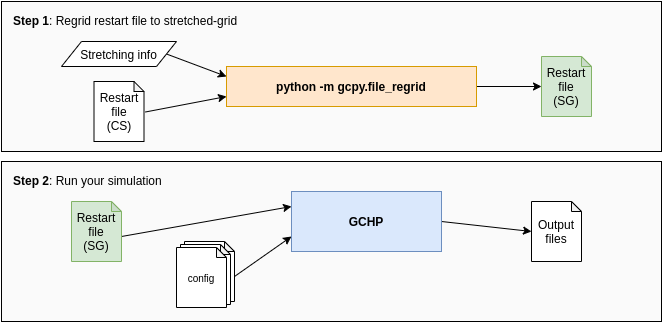

The diagram above was exported from draw.io. Its source (the exported page's mxGraphModel, read from the mxfile embedded in the PNG):
<mxGraphModel dx="934" dy="492" grid="1" gridSize="10" guides="1" tooltips="1" connect="1" arrows="1" fold="1" page="1" pageScale="1" pageWidth="850" pageHeight="1100" math="0" shadow="0">
  <root>
    <mxCell id="0" />
    <mxCell id="1" parent="0" />
    <mxCell id="efDW4wy7TEczSYx9rutQ-1" value="" style="rounded=0;whiteSpace=wrap;html=1;align=left;fillColor=#FAFAFA;" vertex="1" parent="1">
      <mxGeometry x="60" y="250" width="660" height="160" as="geometry" />
    </mxCell>
    <mxCell id="efDW4wy7TEczSYx9rutQ-2" value="&lt;b&gt;Step 2&lt;/b&gt;: Run your simulation" style="text;html=1;strokeColor=none;fillColor=none;align=left;verticalAlign=middle;whiteSpace=wrap;rounded=0;" vertex="1" parent="1">
      <mxGeometry x="70" y="260" width="160" height="17.142857142857142" as="geometry" />
    </mxCell>
    <mxCell id="efDW4wy7TEczSYx9rutQ-5" style="edgeStyle=none;rounded=0;orthogonalLoop=1;jettySize=auto;html=1;exitX=1;exitY=0.5;exitDx=0;exitDy=0;entryX=0;entryY=0.5;entryDx=0;entryDy=0;entryPerimeter=0;startArrow=none;startFill=0;endArrow=classic;endFill=1;" edge="1" parent="1" source="efDW4wy7TEczSYx9rutQ-6" target="efDW4wy7TEczSYx9rutQ-14">
      <mxGeometry relative="1" as="geometry" />
    </mxCell>
    <mxCell id="efDW4wy7TEczSYx9rutQ-6" value="GCHP" style="rounded=0;whiteSpace=wrap;html=1;fillColor=#dae8fc;strokeColor=#6c8ebf;fontStyle=1" vertex="1" parent="1">
      <mxGeometry x="350" y="280" width="150" height="60" as="geometry" />
    </mxCell>
    <mxCell id="efDW4wy7TEczSYx9rutQ-7" value="" style="group" vertex="1" connectable="0" parent="1">
      <mxGeometry x="235" y="330" width="58" height="66" as="geometry" />
    </mxCell>
    <mxCell id="efDW4wy7TEczSYx9rutQ-8" value="" style="shape=note;whiteSpace=wrap;html=1;backgroundOutline=1;darkOpacity=0.05;size=10;" vertex="1" parent="efDW4wy7TEczSYx9rutQ-7">
      <mxGeometry x="8" width="50" height="60" as="geometry" />
    </mxCell>
    <mxCell id="efDW4wy7TEczSYx9rutQ-9" value="" style="shape=note;whiteSpace=wrap;html=1;backgroundOutline=1;darkOpacity=0.05;size=10;" vertex="1" parent="efDW4wy7TEczSYx9rutQ-7">
      <mxGeometry x="4" y="3" width="50" height="60" as="geometry" />
    </mxCell>
    <mxCell id="efDW4wy7TEczSYx9rutQ-10" value="&lt;font style=&quot;font-size: 10px&quot;&gt;config&lt;br&gt;&lt;/font&gt;" style="shape=note;whiteSpace=wrap;html=1;backgroundOutline=1;darkOpacity=0.05;size=10;" vertex="1" parent="efDW4wy7TEczSYx9rutQ-7">
      <mxGeometry y="6" width="50" height="60" as="geometry" />
    </mxCell>
    <mxCell id="efDW4wy7TEczSYx9rutQ-11" style="edgeStyle=none;rounded=0;orthogonalLoop=1;jettySize=auto;html=1;exitX=0;exitY=0;exitDx=50;exitDy=35;exitPerimeter=0;entryX=0;entryY=0.25;entryDx=0;entryDy=0;startArrow=none;startFill=0;endArrow=classic;endFill=1;" edge="1" parent="1" source="efDW4wy7TEczSYx9rutQ-26" target="efDW4wy7TEczSYx9rutQ-6">
      <mxGeometry relative="1" as="geometry">
        <mxPoint x="290" y="295" as="sourcePoint" />
      </mxGeometry>
    </mxCell>
    <mxCell id="efDW4wy7TEczSYx9rutQ-13" style="edgeStyle=none;rounded=0;orthogonalLoop=1;jettySize=auto;html=1;exitX=0;exitY=0;exitDx=50;exitDy=35;exitPerimeter=0;entryX=0;entryY=0.75;entryDx=0;entryDy=0;startArrow=none;startFill=0;endArrow=classic;endFill=1;" edge="1" parent="1" source="efDW4wy7TEczSYx9rutQ-8" target="efDW4wy7TEczSYx9rutQ-6">
      <mxGeometry relative="1" as="geometry" />
    </mxCell>
    <mxCell id="efDW4wy7TEczSYx9rutQ-14" value="Output&lt;br&gt;files" style="shape=note;whiteSpace=wrap;html=1;backgroundOutline=1;darkOpacity=0.05;size=10;" vertex="1" parent="1">
      <mxGeometry x="590" y="290" width="50" height="60" as="geometry" />
    </mxCell>
    <mxCell id="efDW4wy7TEczSYx9rutQ-15" value="" style="rounded=0;whiteSpace=wrap;html=1;align=left;fillColor=#FAFAFA;" vertex="1" parent="1">
      <mxGeometry x="60" y="90" width="660" height="150" as="geometry" />
    </mxCell>
    <mxCell id="efDW4wy7TEczSYx9rutQ-16" value="&lt;b&gt;Step 1&lt;/b&gt;: Regrid restart file to stretched-grid" style="text;html=1;strokeColor=none;fillColor=none;align=left;verticalAlign=middle;whiteSpace=wrap;rounded=0;" vertex="1" parent="1">
      <mxGeometry x="70" y="100" width="230" height="17.14" as="geometry" />
    </mxCell>
    <mxCell id="efDW4wy7TEczSYx9rutQ-20" style="edgeStyle=none;rounded=0;orthogonalLoop=1;jettySize=auto;html=1;exitX=0;exitY=0.75;exitDx=0;exitDy=0;entryX=1.03;entryY=0.508;entryDx=0;entryDy=0;entryPerimeter=0;endArrow=none;endFill=0;startArrow=classic;startFill=1;" edge="1" parent="1" source="efDW4wy7TEczSYx9rutQ-17" target="efDW4wy7TEczSYx9rutQ-18">
      <mxGeometry relative="1" as="geometry">
        <mxPoint x="170" y="160" as="targetPoint" />
      </mxGeometry>
    </mxCell>
    <mxCell id="efDW4wy7TEczSYx9rutQ-25" style="edgeStyle=none;rounded=0;orthogonalLoop=1;jettySize=auto;html=1;exitX=1;exitY=0.5;exitDx=0;exitDy=0;entryX=0;entryY=0.5;entryDx=0;entryDy=0;entryPerimeter=0;startArrow=none;startFill=0;endArrow=classic;endFill=1;" edge="1" parent="1" source="efDW4wy7TEczSYx9rutQ-17" target="efDW4wy7TEczSYx9rutQ-24">
      <mxGeometry relative="1" as="geometry" />
    </mxCell>
    <mxCell id="efDW4wy7TEczSYx9rutQ-17" value="python -m gcpy.file_regrid" style="rounded=0;whiteSpace=wrap;html=1;fillColor=#ffe6cc;strokeColor=#d79b00;fontStyle=1" vertex="1" parent="1">
      <mxGeometry x="285" y="155" width="250" height="40" as="geometry" />
    </mxCell>
    <mxCell id="efDW4wy7TEczSYx9rutQ-18" value="Restart&lt;br&gt;file&lt;br&gt;(CS)" style="shape=note;whiteSpace=wrap;html=1;backgroundOutline=1;darkOpacity=0.05;size=10;" vertex="1" parent="1">
      <mxGeometry x="152.5" y="170" width="50" height="60" as="geometry" />
    </mxCell>
    <mxCell id="efDW4wy7TEczSYx9rutQ-23" style="edgeStyle=none;rounded=0;orthogonalLoop=1;jettySize=auto;html=1;exitX=1;exitY=0.5;exitDx=0;exitDy=0;entryX=0;entryY=0.25;entryDx=0;entryDy=0;startArrow=none;startFill=0;endArrow=classic;endFill=1;" edge="1" parent="1" source="efDW4wy7TEczSYx9rutQ-22" target="efDW4wy7TEczSYx9rutQ-17">
      <mxGeometry relative="1" as="geometry" />
    </mxCell>
    <mxCell id="efDW4wy7TEczSYx9rutQ-22" value="Stretching info" style="shape=parallelogram;perimeter=parallelogramPerimeter;whiteSpace=wrap;html=1;fixedSize=1;" vertex="1" parent="1">
      <mxGeometry x="120" y="130" width="115" height="25" as="geometry" />
    </mxCell>
    <mxCell id="efDW4wy7TEczSYx9rutQ-24" value="Restart&lt;br&gt;file&lt;br&gt;(SG)" style="shape=note;whiteSpace=wrap;html=1;backgroundOutline=1;darkOpacity=0.05;size=10;fillColor=#d5e8d4;strokeColor=#82b366;" vertex="1" parent="1">
      <mxGeometry x="600" y="145" width="50" height="60" as="geometry" />
    </mxCell>
    <mxCell id="efDW4wy7TEczSYx9rutQ-26" value="Restart&lt;br&gt;file&lt;br&gt;(SG)" style="shape=note;whiteSpace=wrap;html=1;backgroundOutline=1;darkOpacity=0.05;size=10;fillColor=#d5e8d4;strokeColor=#82b366;" vertex="1" parent="1">
      <mxGeometry x="130" y="290" width="50" height="60" as="geometry" />
    </mxCell>
  </root>
</mxGraphModel>